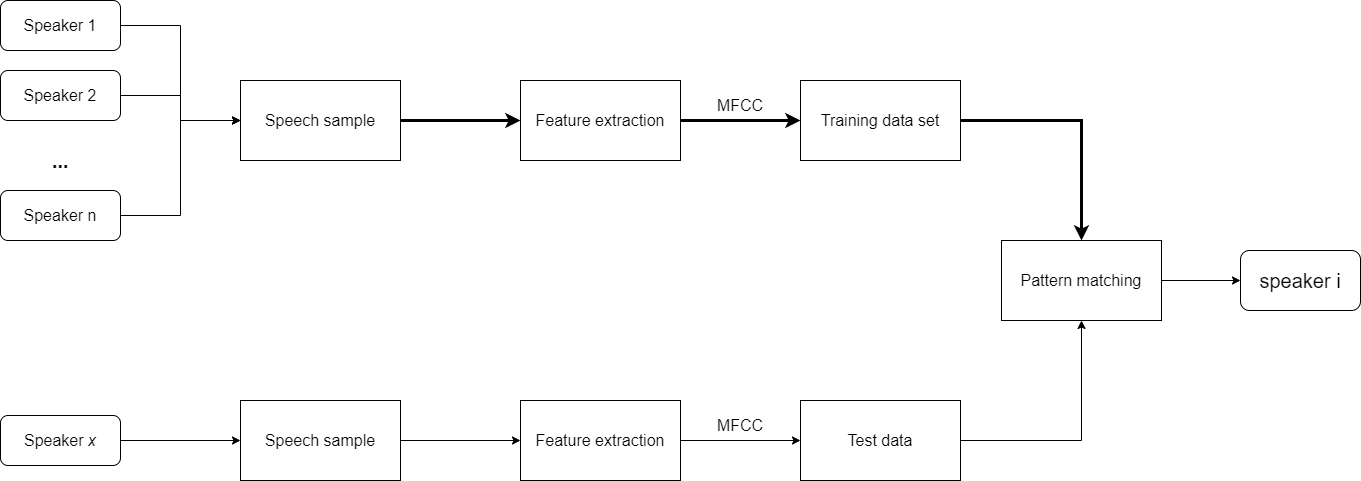

The diagram above was exported from draw.io. Its source (the exported page's mxGraphModel, read from the mxfile embedded in the PNG):
<mxGraphModel dx="1447" dy="718" grid="1" gridSize="10" guides="1" tooltips="1" connect="1" arrows="1" fold="1" page="1" pageScale="1" pageWidth="827" pageHeight="1169" math="0" shadow="0">
  <root>
    <mxCell id="E1Y7BxZCsqo1y2qfat_N-0" />
    <mxCell id="E1Y7BxZCsqo1y2qfat_N-1" parent="E1Y7BxZCsqo1y2qfat_N-0" />
    <mxCell id="E1Y7BxZCsqo1y2qfat_N-11" style="edgeStyle=orthogonalEdgeStyle;rounded=0;orthogonalLoop=1;jettySize=auto;html=1;exitX=1;exitY=0.5;exitDx=0;exitDy=0;entryX=0;entryY=0.5;entryDx=0;entryDy=0;strokeWidth=3;" edge="1" parent="E1Y7BxZCsqo1y2qfat_N-1" source="E1Y7BxZCsqo1y2qfat_N-2" target="E1Y7BxZCsqo1y2qfat_N-10">
      <mxGeometry relative="1" as="geometry" />
    </mxCell>
    <mxCell id="E1Y7BxZCsqo1y2qfat_N-2" value="&lt;font style=&quot;font-size: 16px&quot;&gt;Speech sample&lt;/font&gt;" style="rounded=0;whiteSpace=wrap;html=1;" vertex="1" parent="E1Y7BxZCsqo1y2qfat_N-1">
      <mxGeometry x="320" y="160" width="160" height="80" as="geometry" />
    </mxCell>
    <mxCell id="E1Y7BxZCsqo1y2qfat_N-6" style="edgeStyle=orthogonalEdgeStyle;rounded=0;orthogonalLoop=1;jettySize=auto;html=1;entryX=0;entryY=0.5;entryDx=0;entryDy=0;" edge="1" parent="E1Y7BxZCsqo1y2qfat_N-1" source="E1Y7BxZCsqo1y2qfat_N-3" target="E1Y7BxZCsqo1y2qfat_N-2">
      <mxGeometry relative="1" as="geometry" />
    </mxCell>
    <mxCell id="E1Y7BxZCsqo1y2qfat_N-3" value="&lt;font style=&quot;font-size: 16px&quot;&gt;Speaker 1&lt;/font&gt;" style="rounded=1;whiteSpace=wrap;html=1;" vertex="1" parent="E1Y7BxZCsqo1y2qfat_N-1">
      <mxGeometry x="80" y="80" width="120" height="50" as="geometry" />
    </mxCell>
    <mxCell id="E1Y7BxZCsqo1y2qfat_N-7" style="edgeStyle=orthogonalEdgeStyle;rounded=0;orthogonalLoop=1;jettySize=auto;html=1;exitX=1;exitY=0.5;exitDx=0;exitDy=0;" edge="1" parent="E1Y7BxZCsqo1y2qfat_N-1" source="E1Y7BxZCsqo1y2qfat_N-4">
      <mxGeometry relative="1" as="geometry">
        <mxPoint x="320" y="200" as="targetPoint" />
      </mxGeometry>
    </mxCell>
    <mxCell id="E1Y7BxZCsqo1y2qfat_N-4" value="&lt;font style=&quot;font-size: 16px&quot;&gt;Speaker 2&lt;/font&gt;" style="rounded=1;whiteSpace=wrap;html=1;" vertex="1" parent="E1Y7BxZCsqo1y2qfat_N-1">
      <mxGeometry x="80" y="150" width="120" height="50" as="geometry" />
    </mxCell>
    <mxCell id="E1Y7BxZCsqo1y2qfat_N-8" style="edgeStyle=orthogonalEdgeStyle;rounded=0;orthogonalLoop=1;jettySize=auto;html=1;exitX=1;exitY=0.5;exitDx=0;exitDy=0;entryX=0;entryY=0.5;entryDx=0;entryDy=0;" edge="1" parent="E1Y7BxZCsqo1y2qfat_N-1" source="E1Y7BxZCsqo1y2qfat_N-5" target="E1Y7BxZCsqo1y2qfat_N-2">
      <mxGeometry relative="1" as="geometry" />
    </mxCell>
    <mxCell id="E1Y7BxZCsqo1y2qfat_N-5" value="&lt;font style=&quot;font-size: 16px&quot;&gt;Speaker n&lt;/font&gt;" style="rounded=1;whiteSpace=wrap;html=1;" vertex="1" parent="E1Y7BxZCsqo1y2qfat_N-1">
      <mxGeometry x="80" y="270" width="120" height="50" as="geometry" />
    </mxCell>
    <mxCell id="E1Y7BxZCsqo1y2qfat_N-9" value="&lt;font style=&quot;font-size: 20px&quot;&gt;&lt;b&gt;...&lt;/b&gt;&lt;/font&gt;" style="text;html=1;strokeColor=none;fillColor=none;align=center;verticalAlign=middle;whiteSpace=wrap;rounded=0;" vertex="1" parent="E1Y7BxZCsqo1y2qfat_N-1">
      <mxGeometry x="120" y="230" width="40" height="20" as="geometry" />
    </mxCell>
    <mxCell id="E1Y7BxZCsqo1y2qfat_N-13" style="edgeStyle=orthogonalEdgeStyle;rounded=0;orthogonalLoop=1;jettySize=auto;html=1;exitX=1;exitY=0.5;exitDx=0;exitDy=0;entryX=0;entryY=0.5;entryDx=0;entryDy=0;strokeWidth=3;" edge="1" parent="E1Y7BxZCsqo1y2qfat_N-1" source="E1Y7BxZCsqo1y2qfat_N-10" target="E1Y7BxZCsqo1y2qfat_N-12">
      <mxGeometry relative="1" as="geometry" />
    </mxCell>
    <mxCell id="E1Y7BxZCsqo1y2qfat_N-10" value="&lt;font style=&quot;font-size: 16px&quot;&gt;Feature extraction&lt;/font&gt;" style="rounded=0;whiteSpace=wrap;html=1;" vertex="1" parent="E1Y7BxZCsqo1y2qfat_N-1">
      <mxGeometry x="600" y="160" width="160" height="80" as="geometry" />
    </mxCell>
    <mxCell id="E1Y7BxZCsqo1y2qfat_N-21" style="edgeStyle=orthogonalEdgeStyle;rounded=0;orthogonalLoop=1;jettySize=auto;html=1;exitX=1;exitY=0.5;exitDx=0;exitDy=0;entryX=0.5;entryY=0;entryDx=0;entryDy=0;strokeWidth=3;" edge="1" parent="E1Y7BxZCsqo1y2qfat_N-1" source="E1Y7BxZCsqo1y2qfat_N-12" target="E1Y7BxZCsqo1y2qfat_N-20">
      <mxGeometry relative="1" as="geometry" />
    </mxCell>
    <mxCell id="E1Y7BxZCsqo1y2qfat_N-12" value="&lt;font style=&quot;font-size: 16px&quot;&gt;Training data set&lt;/font&gt;" style="rounded=0;whiteSpace=wrap;html=1;" vertex="1" parent="E1Y7BxZCsqo1y2qfat_N-1">
      <mxGeometry x="880" y="160" width="160" height="80" as="geometry" />
    </mxCell>
    <mxCell id="E1Y7BxZCsqo1y2qfat_N-14" value="&lt;font style=&quot;font-size: 16px&quot;&gt;MFCC&lt;br&gt;&lt;/font&gt;" style="text;html=1;strokeColor=none;fillColor=none;align=center;verticalAlign=middle;whiteSpace=wrap;rounded=0;" vertex="1" parent="E1Y7BxZCsqo1y2qfat_N-1">
      <mxGeometry x="770" y="170" width="100" height="30" as="geometry" />
    </mxCell>
    <mxCell id="E1Y7BxZCsqo1y2qfat_N-33" value="" style="edgeStyle=orthogonalEdgeStyle;rounded=0;orthogonalLoop=1;jettySize=auto;html=1;strokeWidth=1;" edge="1" parent="E1Y7BxZCsqo1y2qfat_N-1" source="E1Y7BxZCsqo1y2qfat_N-20" target="E1Y7BxZCsqo1y2qfat_N-32">
      <mxGeometry relative="1" as="geometry" />
    </mxCell>
    <mxCell id="E1Y7BxZCsqo1y2qfat_N-20" value="&lt;font style=&quot;font-size: 16px&quot;&gt;Pattern matching&lt;/font&gt;" style="rounded=0;whiteSpace=wrap;html=1;" vertex="1" parent="E1Y7BxZCsqo1y2qfat_N-1">
      <mxGeometry x="1081" y="320" width="160" height="80" as="geometry" />
    </mxCell>
    <mxCell id="E1Y7BxZCsqo1y2qfat_N-30" style="edgeStyle=orthogonalEdgeStyle;rounded=0;orthogonalLoop=1;jettySize=auto;html=1;exitX=1;exitY=0.5;exitDx=0;exitDy=0;entryX=0.5;entryY=1;entryDx=0;entryDy=0;" edge="1" parent="E1Y7BxZCsqo1y2qfat_N-1" source="E1Y7BxZCsqo1y2qfat_N-22" target="E1Y7BxZCsqo1y2qfat_N-20">
      <mxGeometry relative="1" as="geometry" />
    </mxCell>
    <mxCell id="E1Y7BxZCsqo1y2qfat_N-22" value="&lt;font style=&quot;font-size: 16px&quot;&gt;Test data&lt;/font&gt;" style="rounded=0;whiteSpace=wrap;html=1;" vertex="1" parent="E1Y7BxZCsqo1y2qfat_N-1">
      <mxGeometry x="880" y="480" width="160" height="80" as="geometry" />
    </mxCell>
    <mxCell id="E1Y7BxZCsqo1y2qfat_N-28" value="" style="edgeStyle=orthogonalEdgeStyle;rounded=0;orthogonalLoop=1;jettySize=auto;html=1;" edge="1" parent="E1Y7BxZCsqo1y2qfat_N-1" source="E1Y7BxZCsqo1y2qfat_N-24" target="E1Y7BxZCsqo1y2qfat_N-27">
      <mxGeometry relative="1" as="geometry" />
    </mxCell>
    <mxCell id="E1Y7BxZCsqo1y2qfat_N-24" value="&lt;font style=&quot;font-size: 16px&quot;&gt;Speech sample&lt;/font&gt;" style="rounded=0;whiteSpace=wrap;html=1;" vertex="1" parent="E1Y7BxZCsqo1y2qfat_N-1">
      <mxGeometry x="320" y="480" width="160" height="80" as="geometry" />
    </mxCell>
    <mxCell id="E1Y7BxZCsqo1y2qfat_N-26" style="edgeStyle=orthogonalEdgeStyle;rounded=0;orthogonalLoop=1;jettySize=auto;html=1;exitX=1;exitY=0.5;exitDx=0;exitDy=0;entryX=0;entryY=0.5;entryDx=0;entryDy=0;" edge="1" parent="E1Y7BxZCsqo1y2qfat_N-1" source="E1Y7BxZCsqo1y2qfat_N-25" target="E1Y7BxZCsqo1y2qfat_N-24">
      <mxGeometry relative="1" as="geometry" />
    </mxCell>
    <mxCell id="E1Y7BxZCsqo1y2qfat_N-25" value="&lt;font style=&quot;font-size: 16px&quot;&gt;Speaker &lt;i&gt;x&lt;/i&gt;&lt;/font&gt;" style="rounded=1;whiteSpace=wrap;html=1;" vertex="1" parent="E1Y7BxZCsqo1y2qfat_N-1">
      <mxGeometry x="80" y="495" width="120" height="50" as="geometry" />
    </mxCell>
    <mxCell id="E1Y7BxZCsqo1y2qfat_N-29" value="" style="edgeStyle=orthogonalEdgeStyle;rounded=0;orthogonalLoop=1;jettySize=auto;html=1;" edge="1" parent="E1Y7BxZCsqo1y2qfat_N-1" source="E1Y7BxZCsqo1y2qfat_N-27" target="E1Y7BxZCsqo1y2qfat_N-22">
      <mxGeometry relative="1" as="geometry" />
    </mxCell>
    <mxCell id="E1Y7BxZCsqo1y2qfat_N-27" value="&lt;font style=&quot;font-size: 16px&quot;&gt;Feature extraction&lt;/font&gt;" style="rounded=0;whiteSpace=wrap;html=1;" vertex="1" parent="E1Y7BxZCsqo1y2qfat_N-1">
      <mxGeometry x="600" y="480" width="160" height="80" as="geometry" />
    </mxCell>
    <mxCell id="E1Y7BxZCsqo1y2qfat_N-31" value="&lt;font style=&quot;font-size: 16px&quot;&gt;MFCC&lt;br&gt;&lt;/font&gt;" style="text;html=1;strokeColor=none;fillColor=none;align=center;verticalAlign=middle;whiteSpace=wrap;rounded=0;" vertex="1" parent="E1Y7BxZCsqo1y2qfat_N-1">
      <mxGeometry x="770" y="470" width="100" height="70" as="geometry" />
    </mxCell>
    <mxCell id="E1Y7BxZCsqo1y2qfat_N-32" value="&lt;font style=&quot;font-size: 20px&quot;&gt;speaker i&lt;/font&gt;" style="rounded=1;whiteSpace=wrap;html=1;" vertex="1" parent="E1Y7BxZCsqo1y2qfat_N-1">
      <mxGeometry x="1320" y="330" width="120" height="60" as="geometry" />
    </mxCell>
  </root>
</mxGraphModel>